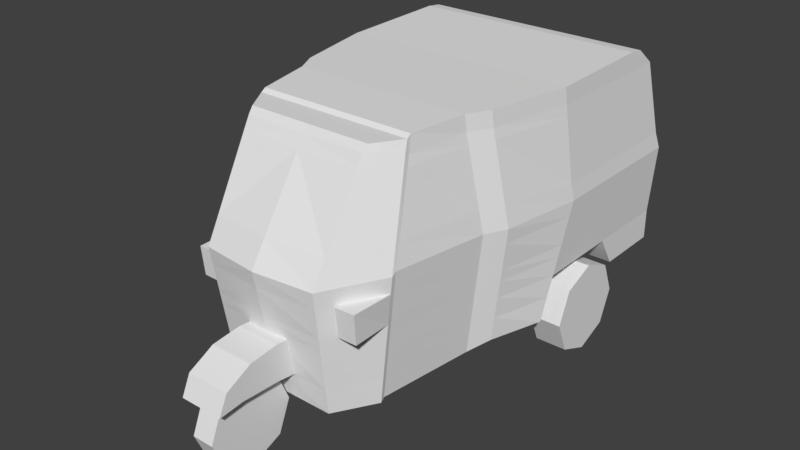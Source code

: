 # Source: bajai_jadi.blend  (saved by Blender 2.78.0; exported with 4.5.12 LTS)
import bpy
from mathutils import Matrix  # noqa: F401  (used for matrix-valued properties, if any)

bpy.ops.wm.read_factory_settings(use_empty=True)
scene = bpy.context.scene
scene.name = 'Scene'

# ---- collections
col_collection_1 = bpy.data.collections.new('Collection 1'); scene.collection.children.link(col_collection_1)

# ---- materials (node trees are filled in below, after node groups)
mat_slebor = bpy.data.materials.new('slebor')
mat_slebor.alpha_threshold = 0.0
mat_slebor.use_transparent_shadow = False
mat_slebor.roughness = 0.5

# ---- material node trees

# ---- world
world_world = bpy.data.worlds.new('World'); scene.world = world_world
world_world.color = (0.05088, 0.05088, 0.05088)
world_world.use_sun_shadow = False
world_world.sun_shadow_jitter_overblur = 0.0
world_world.cycles.sampling_method = 'MANUAL'

# ---- meshes
me_cube = bpy.data.meshes.new('Cube')
me_cube.from_pydata([(0.9478, -2.829, -1.518), (1.098, -2.06, 2.482), (1.36, -2.148, -1.515), (1.389, -1.602, 2.482), (0.0, -2.148, -1.515), (0.0, -1.602, 2.482), (0.0, -2.829, -1.515), (0.0, -2.06, 2.482), (1.582, -2.148, 0.6765), (1.029, -3.139, 0.658), (0.0, -3.267, 0.6765), (1.404, -1.66, 2.286), (1.082, -2.152, 2.381), (-1.03e-17, -2.152, 2.36), (1.349, -2.071, -1.462), (1.389, -1.525, 2.535), (0.0, -2.071, -1.462), (0.0, -1.525, 2.535), (1.582, -2.071, 0.7302), (1.404, -1.582, 2.262), (1.563, -0.3478, -1.462), (1.563, -0.5648, 2.565), (0.0, -0.3478, -1.462), (0.0, -0.5648, 2.565), (1.796, -0.3492, 0.6791), (1.577, -0.5304, 2.283), (2.054, 0.9692, -1.346), (2.054, 1.253, 2.565), (0.0, 0.9692, -1.346), (0.0, 1.253, 2.565), (2.208, 1.469, 0.6791), (2.068, 1.288, 2.283), (1.771, -0.1526, 2.283), (1.983, 0.02847, 0.6791), (0.0, 0.02991, -1.346), (1.757, 0.02991, -1.346), (1.757, -0.187, 2.565), (0.0, -0.187, 2.565), (1.446, -2.148, -0.6595), (0.9791, -2.95, -0.6682), (0.0, -3.0, -0.6595), (1.44, -2.071, -0.6058), (1.654, -0.3484, -0.6258), (2.114, 1.164, -0.5553), (0.0, 1.164, -0.5553), (1.845, 0.02935, -0.5553), (2.054, 3.47, 2.565), (0.0, 3.47, 2.565), (2.208, 4.206, 0.6791), (0.0, 4.206, 0.6791), (2.068, 3.813, 2.283), (0.0, 3.813, 2.283), (2.114, 4.21, -0.5553), (0.0, 4.21, -0.5553), (0.0, 3.202, 2.598), (2.054, 3.202, 2.598), (2.114, 2.687, -0.5553), (2.208, 2.884, 0.6791), (2.068, 3.27, 2.266), (0.0, 2.687, -0.5553), (2.114, 4.21, -1.095), (0.0, 4.21, -1.095), (2.114, 3.015, -1.095), (0.0, 3.015, -1.095), (1.537, -2.026, 1.079), (1.042, -2.892, 1.089), (-2.574e-18, -2.989, 1.097), (1.537, -1.949, 1.113), (1.741, -0.3945, 1.08), (2.173, 1.424, 0.9645), (1.93, -0.01681, 1.08), (2.173, 4.108, 0.9645), (0.0, 4.108, 0.9645), (2.173, 2.969, 0.9638), (1.795, -0.1322, 2.102), (2.084, 3.225, 2.069), (1.424, -1.715, 2.104), (1.076, -2.264, 2.186), (-9.133e-18, -2.278, 2.17), (1.424, -1.637, 2.089), (1.602, -0.5099, 2.102), (2.084, 1.308, 2.084), (2.084, 3.857, 2.084), (0.0, 3.857, 2.084), (0.0, 1.511, 2.569), (2.208, 1.656, 0.6791), (0.0, 1.365, -0.5553), (2.054, 1.511, 2.569), (2.114, 1.365, -0.5553), (2.068, 1.549, 2.281), (2.173, 1.628, 0.9644), (2.084, 1.561, 2.082), (2.054, 3.039, 2.595), (2.114, 2.56, -0.5553), (2.068, 3.104, 2.267), (2.173, 2.84, 0.9639), (2.084, 3.064, 2.071), (0.0, 3.039, 2.595), (2.208, 2.765, 0.6791), (0.0, 2.56, -0.5553), (1.88, 0.02913, -0.2467), (1.48, -2.148, -0.3255), (0.9917, -2.997, -0.3367), (0.0, -3.067, -0.3255), (1.475, -2.071, -0.2718), (1.689, -0.3486, -0.2995), (2.138, 1.24, -0.2467), (2.138, 4.209, -0.2467), (0.0, 4.209, -0.2467), (2.138, 2.736, -0.2467), (2.138, 1.438, -0.2467), (2.138, 2.611, -0.2467), (1.405, -2.148, -1.064), (0.9642, -2.893, -1.069), (0.0, -2.919, -1.064), (1.397, -2.071, -1.01), (1.611, -0.3481, -1.02), (2.086, 1.072, -0.9287), (0.0, 1.072, -0.9287), (1.803, 0.02961, -0.9287), (0.9917, -2.997, -0.3367), (0.9794, -2.95, -0.6682), (0.0, -3.0, -0.6595), (0.9645, -2.893, -0.9063), (2.465e-18, -2.919, -0.9006), (1.692, 2.845, -1.502), (2.249, 2.845, -1.502), (1.692, 2.612, -2.064), (2.249, 2.612, -2.064), (1.692, 2.05, -2.297), (2.249, 2.05, -2.297), (1.692, 1.488, -2.064), (2.249, 1.488, -2.064), (1.692, 1.255, -1.502), (2.249, 1.255, -1.502), (1.692, 1.488, -0.94), (2.249, 1.488, -0.94), (1.692, 2.05, -0.7071), (2.249, 2.05, -0.7071), (1.692, 2.612, -0.94), (2.249, 2.612, -0.94), (2.98e-08, -3.097, -2.09), (2.98e-08, -2.876, -1.557), (0.1903, -2.876, -1.557), (0.1903, -3.097, -2.09), (0.1903, -3.63, -2.311), (0.1903, -4.162, -2.09), (0.1903, -4.383, -1.557), (0.1903, -4.162, -1.025), (0.1903, -3.63, -0.8039), (0.1903, -3.097, -1.025), (2.98e-08, -3.63, -2.311), (2.98e-08, -4.162, -2.09), (2.98e-08, -4.383, -1.557), (2.98e-08, -4.162, -1.025), (2.98e-08, -3.63, -0.8039), (2.98e-08, -3.097, -1.025), (0.3809, -4.357, -1.003), (0.3809, -4.2, -0.663), (0.3809, -2.096, -0.9333), (0.3809, -2.253, -0.663), (0.0, -2.096, -0.9333), (0.0, -2.253, -0.663), (0.0, -4.357, -1.003), (0.0, -4.2, -0.663), (0.3809, -3.926, -0.9588), (0.3809, -2.528, -0.9799), (0.3809, -2.519, -0.5289), (0.3809, -3.934, -0.5289), (0.0, -2.519, -0.5289), (0.0, -3.934, -0.5289), (0.0, -2.528, -0.9799), (0.0, -3.926, -0.9588), (0.3809, -3.226, -0.9876), (0.3809, -3.226, -0.3725), (0.0, -3.226, -0.3725), (0.0, -3.226, -0.9876), (0.3809, -3.743, -0.4284), (0.0, -3.743, -0.4284), (0.0, -3.741, -0.9682), (0.3809, -3.741, -0.9682), (0.3809, -2.709, -1.056), (0.3809, -2.709, -0.4284), (0.0, -2.709, -0.4284), (0.0, -2.709, -1.056), (1.954, 0.02866, 0.4186), (2.188, 2.842, 0.4186), (2.188, 1.594, 0.4186), (2.188, 2.722, 0.4186), (1.553, -2.148, 0.3945), (1.018, -3.099, 0.3781), (0.0, -3.211, 0.3945), (1.552, -2.071, 0.4482), (1.766, -0.3491, 0.4037), (2.188, 1.405, 0.4186), (2.188, 4.207, 0.4186), (0.0, 4.207, 0.4186), (1.502, -2.148, -0.1124), (0.9996, -3.027, -0.1251), (0.0, -3.11, -0.1124), (1.498, -2.071, -0.05875), (1.712, -0.3487, -0.09142), (2.153, 1.289, -0.0498), (2.153, 4.208, -0.0498), (0.0, 4.208, -0.0498), (1.902, 0.02899, -0.0498), (2.153, 2.767, -0.0498), (2.153, 1.484, -0.0498), (2.153, 2.644, -0.0498), (1.085, -2.602, -1.517), (1.195, -1.907, 2.482), (0.0, -1.907, 2.482), (0.0, -2.602, -1.515), (1.213, -2.809, 0.6642), (1.189, -1.988, 2.35), (1.135, -2.683, -0.6653), (1.207, -2.604, 1.085), (1.192, -2.081, 2.159), (1.154, -2.714, -0.3329), (1.111, -2.645, -1.067), (1.196, -2.782, 0.3836), (1.167, -2.734, -0.1209), (1.178, -2.882, 0.3836), (1.531, -2.88, 0.3945), (1.519, -2.836, -0.1124), (1.191, -2.833, -0.1209)], [(40, 122), (120, 102), (114, 124), (121, 39), (113, 123)], [(3, 11, 19, 15), (214, 210, 1, 12), (212, 209, 0, 6), (210, 211, 7, 1), (12, 1, 7, 13), (190, 9, 10, 191), (112, 2, 14, 115), (77, 12, 13, 78), (217, 214, 12, 77), (64, 8, 18, 67), (17, 15, 21, 23), (14, 16, 22, 20), (67, 18, 24, 68), (2, 4, 16, 14), (5, 3, 15, 17), (37, 36, 27, 29), (35, 34, 28, 26), (70, 33, 30, 69), (15, 19, 25, 21), (115, 14, 20, 116), (55, 58, 50, 46), (109, 56, 52, 107), (54, 55, 46, 47), (36, 32, 31, 27), (119, 35, 26, 117), (116, 20, 35, 119), (21, 25, 32, 36), (68, 24, 33, 70), (20, 22, 34, 35), (23, 21, 36, 37), (105, 42, 45, 100), (100, 45, 43, 106), (118, 44, 43, 117), (104, 41, 42, 105), (101, 38, 41, 104), (219, 215, 39, 113), (51, 47, 46, 50), (196, 49, 48, 195), (83, 51, 50, 82), (53, 52, 60, 61), (73, 57, 48, 71), (95, 98, 57, 73), (93, 99, 59, 56), (97, 92, 55, 54), (111, 93, 56, 109), (92, 94, 58, 55), (62, 63, 61, 60), (56, 59, 63, 62), (52, 56, 62, 60), (96, 95, 73, 75), (75, 73, 71, 82), (49, 72, 71, 48), (80, 68, 70, 74), (74, 70, 69, 81), (79, 67, 68, 80), (76, 64, 67, 79), (213, 216, 65, 9), (9, 65, 66, 10), (11, 76, 79, 19), (19, 79, 80, 25), (32, 74, 81, 31), (25, 80, 74, 32), (58, 75, 82, 50), (94, 96, 75, 58), (72, 83, 82, 71), (216, 217, 77, 65), (65, 77, 78, 66), (31, 81, 91, 89), (81, 69, 90, 91), (27, 31, 89, 87), (106, 43, 88, 110), (29, 27, 87, 84), (43, 44, 86, 88), (69, 30, 85, 90), (89, 91, 96, 94), (91, 90, 95, 96), (87, 89, 94, 92), (110, 88, 93, 111), (84, 87, 92, 97), (88, 86, 99, 93), (90, 85, 98, 95), (207, 110, 111, 208), (202, 106, 110, 207), (208, 111, 109, 206), (53, 108, 107, 52), (197, 101, 104, 200), (200, 104, 105, 201), (205, 100, 106, 202), (201, 105, 100, 205), (206, 109, 107, 203), (215, 218, 102, 39), (0, 113, 114, 6), (209, 219, 113, 0), (28, 118, 117, 26), (42, 116, 119, 45), (45, 119, 117, 43), (41, 115, 116, 42), (38, 112, 115, 41), (114, 113, 103), (125, 126, 128, 127), (127, 128, 130, 129), (129, 130, 132, 131), (131, 132, 134, 133), (133, 134, 136, 135), (135, 136, 138, 137), (128, 126, 140, 138, 136, 134, 132, 130), (137, 138, 140, 139), (139, 140, 126, 125), (125, 127, 129, 131, 133, 135, 137, 139), (142, 143, 144, 141), (141, 144, 145, 151), (151, 145, 146, 152), (152, 146, 147, 153), (153, 147, 148, 154), (154, 148, 149, 155), (144, 143, 150, 149, 148, 147, 146, 145), (155, 149, 150, 156), (156, 150, 143, 142), (161, 162, 160, 159), (165, 168, 158, 157), (172, 165, 157, 163), (168, 170, 164, 158), (157, 158, 164, 163), (160, 162, 169, 167), (177, 178, 170, 168), (161, 159, 166, 171), (179, 180, 165, 172), (159, 160, 167, 166), (180, 177, 168, 165), (181, 182, 174, 173), (184, 181, 173, 176), (182, 183, 175, 174), (173, 174, 177, 180), (176, 173, 180, 179), (174, 175, 178, 177), (167, 169, 183, 182), (171, 166, 181, 184), (166, 167, 182, 181), (221, 218, 101, 197), (213, 220, 189, 8), (57, 186, 195, 48), (24, 193, 185, 33), (33, 185, 194, 30), (18, 192, 193, 24), (8, 189, 192, 18), (98, 188, 186, 57), (30, 194, 187, 85), (85, 187, 188, 98), (204, 196, 195, 203), (198, 190, 191, 199), (102, 198, 199, 103), (108, 204, 203, 107), (221, 197, 224, 225), (186, 206, 203, 195), (193, 201, 205, 185), (185, 205, 202, 194), (192, 200, 201, 193), (189, 197, 200, 192), (188, 208, 206, 186), (194, 202, 207, 187), (187, 207, 208, 188), (190, 198, 221, 220), (9, 190, 220, 213), (198, 102, 218, 221), (2, 112, 219, 209), (38, 101, 218, 215), (64, 76, 217, 216), (8, 64, 216, 213), (112, 38, 215, 219), (76, 11, 214, 217), (3, 5, 211, 210), (4, 2, 209, 212), (11, 3, 210, 214), (222, 225, 224, 223), (220, 221, 225, 222), (189, 220, 222, 223), (197, 189, 223, 224), (39, 102, 103), (113, 39, 103)])
_uv = me_cube.uv_layers.new(name='UVMap')
_uv.uv.foreach_set('vector', [0.05749, 0.3525, 0.05228, 0.3354, 0.05904, 0.3332, 0.06435, 0.3572, 0.1227, 0.816, 0.1108, 0.8225, 0.1104, 0.8066, 0.1196, 0.7988, 0.739, 0.9471, 0.8343, 0.9474, 0.8222, 0.9673, 0.7389, 0.967, 0.5843, 0.8801, 0.6892, 0.8801, 0.6892, 0.8935, 0.5928, 0.8935, 0.09752, 0.9869, 0.09904, 0.9989, 0.002616, 0.9997, 0.002499, 0.9863, 0.09224, 0.7878, 0.09126, 0.8126, 0.000288, 0.809, 0.002358, 0.7838, 0.001965, 0.04017, 0.000288, 0.000288, 0.007417, 0.004593, 0.009058, 0.0445, 0.09679, 0.9672, 0.09752, 0.9869, 0.002499, 0.9863, 0.0023, 0.9663, 0.1399, 0.8089, 0.1227, 0.816, 0.1196, 0.7988, 0.1372, 0.7899, 0.01924, 0.229, 0.007924, 0.1937, 0.01483, 0.1982, 0.02605, 0.2319, 0.6892, 0.8451, 0.5672, 0.8451, 0.552, 0.7607, 0.6892, 0.7607, 0.8577, 0.8994, 0.7392, 0.8989, 0.7398, 0.7476, 0.877, 0.7482, 0.02605, 0.2319, 0.01483, 0.1982, 0.1684, 0.1899, 0.1642, 0.2259, 0.8586, 0.9076, 0.7392, 0.9072, 0.7392, 0.8989, 0.8577, 0.8994, 0.6892, 0.8533, 0.5672, 0.8533, 0.5672, 0.8451, 0.6892, 0.8451, 0.6892, 0.7275, 0.535, 0.7275, 0.5089, 0.6011, 0.6892, 0.6011, 0.8942, 0.7135, 0.7399, 0.7129, 0.7402, 0.6305, 0.9206, 0.6311, 0.2014, 0.2243, 0.2056, 0.1891, 0.3324, 0.186, 0.3288, 0.2112, 0.06435, 0.3572, 0.05904, 0.3332, 0.1523, 0.3327, 0.1499, 0.3574, 0.009058, 0.0445, 0.007417, 0.004593, 0.16, 0.0002881, 0.1616, 0.03924, 0.4876, 0.3517, 0.4929, 0.3223, 0.5407, 0.3229, 0.5111, 0.3483, 0.4413, 0.1021, 0.4363, 0.07504, 0.57, 0.07197, 0.5706, 0.09914, 0.6892, 0.4299, 0.5089, 0.4299, 0.5089, 0.4062, 0.6892, 0.4062, 0.1872, 0.356, 0.1895, 0.331, 0.319, 0.3273, 0.3164, 0.3522, 0.1989, 0.04748, 0.1972, 0.01064, 0.2836, 0.009485, 0.2936, 0.04592, 0.1616, 0.03924, 0.16, 0.0002881, 0.1972, 0.01064, 0.1989, 0.04748, 0.1499, 0.3574, 0.1523, 0.3327, 0.1895, 0.331, 0.1872, 0.356, 0.1642, 0.2259, 0.1684, 0.1899, 0.2056, 0.1891, 0.2014, 0.2243, 0.877, 0.7482, 0.7398, 0.7476, 0.7399, 0.7129, 0.8942, 0.7135, 0.6892, 0.7607, 0.552, 0.7607, 0.535, 0.7275, 0.6892, 0.7275, 0.1644, 0.103, 0.1631, 0.07411, 0.2003, 0.08047, 0.2015, 0.1077, 0.2015, 0.1077, 0.2003, 0.08047, 0.3027, 0.0785, 0.3101, 0.1054, 0.7404, 0.5927, 0.7405, 0.5589, 0.9261, 0.5597, 0.9235, 0.5934, 0.01172, 0.1097, 0.01052, 0.08021, 0.1631, 0.07411, 0.1644, 0.103, 0.004676, 0.1054, 0.003458, 0.07586, 0.01052, 0.08021, 0.01172, 0.1097, 0.4277, 0.7604, 0.3922, 0.7587, 0.3923, 0.7316, 0.4278, 0.7351, 0.6892, 0.3672, 0.6892, 0.4062, 0.5089, 0.4062, 0.5076, 0.3672, 0.1216, 0.5648, 0.1216, 0.5419, 0.3155, 0.5419, 0.3137, 0.5648, 0.1216, 0.4147, 0.1216, 0.3968, 0.3032, 0.3968, 0.3046, 0.4147, 0.1216, 0.6503, 0.3072, 0.6503, 0.3072, 0.6977, 0.1216, 0.6977, 0.4642, 0.2083, 0.4561, 0.1833, 0.5722, 0.1807, 0.5641, 0.2061, 0.4528, 0.2085, 0.4457, 0.1835, 0.4561, 0.1833, 0.4642, 0.2083, 0.9266, 0.4371, 0.741, 0.4364, 0.741, 0.4252, 0.9267, 0.4259, 0.6892, 0.4442, 0.5089, 0.4442, 0.5089, 0.4299, 0.6892, 0.4299, 0.4303, 0.1024, 0.4252, 0.07531, 0.4363, 0.07504, 0.4413, 0.1021, 0.4733, 0.3517, 0.4784, 0.3228, 0.4929, 0.3223, 0.4876, 0.3517, 0.9269, 0.3705, 0.7412, 0.3698, 0.7416, 0.2649, 0.9273, 0.2656, 0.9267, 0.4259, 0.741, 0.4252, 0.7412, 0.3698, 0.9269, 0.3705, 0.57, 0.07197, 0.4363, 0.07504, 0.464, 0.02699, 0.5689, 0.02458, 0.4745, 0.3055, 0.4528, 0.2085, 0.4642, 0.2083, 0.4886, 0.3051, 0.4886, 0.3051, 0.4642, 0.2083, 0.5641, 0.2061, 0.5442, 0.3053, 0.1216, 0.5419, 0.1216, 0.5154, 0.3124, 0.5154, 0.3155, 0.5419, 0.1541, 0.3166, 0.1642, 0.2259, 0.2014, 0.2243, 0.1913, 0.3149, 0.1913, 0.3149, 0.2014, 0.2243, 0.3288, 0.2112, 0.3205, 0.3098, 0.0541, 0.3179, 0.02605, 0.2319, 0.1642, 0.2259, 0.1541, 0.3166, 0.04733, 0.3193, 0.01924, 0.229, 0.02605, 0.2319, 0.0541, 0.3179, 0.2749, 0.7532, 0.2368, 0.7689, 0.2363, 0.7397, 0.2752, 0.72, 0.09126, 0.8126, 0.09274, 0.8562, 0.0008895, 0.8533, 0.000288, 0.809, 0.05228, 0.3354, 0.04733, 0.3193, 0.0541, 0.3179, 0.05904, 0.3332, 0.05904, 0.3332, 0.0541, 0.3179, 0.1541, 0.3166, 0.1523, 0.3327, 0.1895, 0.331, 0.1913, 0.3149, 0.3205, 0.3098, 0.319, 0.3273, 0.1523, 0.3327, 0.1541, 0.3166, 0.1913, 0.3149, 0.1895, 0.331, 0.4929, 0.3223, 0.4886, 0.3051, 0.5442, 0.3053, 0.5407, 0.3229, 0.4784, 0.3228, 0.4745, 0.3055, 0.4886, 0.3051, 0.4929, 0.3223, 0.1216, 0.5154, 0.1216, 0.4147, 0.3046, 0.4147, 0.3124, 0.5154, 0.2368, 0.7689, 0.1399, 0.8089, 0.1372, 0.7899, 0.2363, 0.7397, 0.09274, 0.8562, 0.09679, 0.9672, 0.0023, 0.9663, 0.0008895, 0.8533, 0.319, 0.3273, 0.3205, 0.3098, 0.3426, 0.3092, 0.3419, 0.3267, 0.3205, 0.3098, 0.3288, 0.2112, 0.3467, 0.2109, 0.3426, 0.3092, 0.3164, 0.3522, 0.319, 0.3273, 0.3419, 0.3267, 0.339, 0.3521, 0.3101, 0.1054, 0.3027, 0.0785, 0.3203, 0.07798, 0.3274, 0.1049, 0.6892, 0.6011, 0.5089, 0.6011, 0.5089, 0.5785, 0.6892, 0.5785, 0.9261, 0.5597, 0.7405, 0.5589, 0.7406, 0.5413, 0.9262, 0.542, 0.3288, 0.2112, 0.3324, 0.186, 0.3486, 0.1857, 0.3467, 0.2109, 0.3419, 0.3267, 0.3426, 0.3092, 0.4745, 0.3055, 0.4784, 0.3228, 0.3426, 0.3092, 0.3467, 0.2109, 0.4528, 0.2085, 0.4745, 0.3055, 0.339, 0.3521, 0.3419, 0.3267, 0.4784, 0.3228, 0.4733, 0.3517, 0.3274, 0.1049, 0.3203, 0.07798, 0.4252, 0.07531, 0.4303, 0.1024, 0.6892, 0.5785, 0.5089, 0.5785, 0.5089, 0.4442, 0.6892, 0.4442, 0.9262, 0.542, 0.7406, 0.5413, 0.741, 0.4364, 0.9266, 0.4371, 0.3467, 0.2109, 0.3486, 0.1857, 0.4457, 0.1835, 0.4528, 0.2085, 0.332, 0.1221, 0.3274, 0.1049, 0.4303, 0.1024, 0.4336, 0.1196, 0.3149, 0.1226, 0.3101, 0.1054, 0.3274, 0.1049, 0.332, 0.1221, 0.4336, 0.1196, 0.4303, 0.1024, 0.4413, 0.1021, 0.4445, 0.1194, 0.1216, 0.6503, 0.1216, 0.6232, 0.3093, 0.6232, 0.3072, 0.6503, 0.005437, 0.1242, 0.004676, 0.1054, 0.01172, 0.1097, 0.01246, 0.1286, 0.01246, 0.1286, 0.01172, 0.1097, 0.1644, 0.103, 0.1652, 0.1214, 0.2023, 0.1251, 0.2015, 0.1077, 0.3101, 0.1054, 0.3149, 0.1226, 0.1652, 0.1214, 0.1644, 0.103, 0.2015, 0.1077, 0.2023, 0.1251, 0.4445, 0.1194, 0.4413, 0.1021, 0.5706, 0.09914, 0.5709, 0.1165, 0.3922, 0.7587, 0.3629, 0.7573, 0.363, 0.7287, 0.3923, 0.7316, 0.09904, 0.6197, 0.09737, 0.6594, 0.01286, 0.6537, 0.01605, 0.6133, 0.4674, 0.7623, 0.4277, 0.7604, 0.4278, 0.7351, 0.4674, 0.739, 0.7402, 0.6305, 0.7404, 0.5927, 0.9235, 0.5934, 0.9206, 0.6311, 0.1631, 0.07411, 0.1616, 0.03924, 0.1989, 0.04748, 0.2003, 0.08047, 0.2003, 0.08047, 0.1989, 0.04748, 0.2936, 0.04592, 0.3027, 0.0785, 0.01052, 0.08021, 0.009058, 0.0445, 0.1616, 0.03924, 0.1631, 0.07411, 0.003458, 0.07586, 0.001965, 0.04017, 0.009058, 0.0445, 0.01052, 0.08021, 0.01286, 0.6537, 0.09737, 0.6594, 0.007606, 0.7195, 0.941, 0.1685, 0.9899, 0.1685, 0.9899, 0.2219, 0.941, 0.2219, 0.941, 0.2219, 0.9899, 0.2219, 0.9899, 0.2754, 0.941, 0.2754, 0.941, 0.2754, 0.9899, 0.2754, 0.9899, 0.3288, 0.941, 0.3288, 0.941, 0.3288, 0.9899, 0.3288, 0.9899, 0.3822, 0.941, 0.3822, 0.941, 0.3822, 0.9899, 0.3822, 0.9899, 0.4357, 0.941, 0.4357, 0.941, 0.00823, 0.9899, 0.00823, 0.9899, 0.06166, 0.941, 0.06166, 0.8934, 0.006572, 0.9312, 0.04435, 0.9312, 0.09778, 0.8934, 0.1356, 0.84, 0.1356, 0.8022, 0.09778, 0.8022, 0.04435, 0.84, 0.006571, 0.941, 0.06166, 0.9899, 0.06166, 0.9899, 0.1151, 0.941, 0.1151, 0.941, 0.1151, 0.9899, 0.1151, 0.9899, 0.1685, 0.941, 0.1685, 0.7923, 0.05353, 0.7923, 0.107, 0.7545, 0.1447, 0.7011, 0.1447, 0.6633, 0.107, 0.6633, 0.05353, 0.7011, 0.01575, 0.7545, 0.01575, 0.6475, 0.9922, 0.6475, 0.9755, 0.6981, 0.9755, 0.6981, 0.9922, 0.6981, 0.9922, 0.6981, 0.9755, 0.7487, 0.9755, 0.7487, 0.9922, 0.7487, 0.9922, 0.7487, 0.9755, 0.7994, 0.9755, 0.7994, 0.9922, 0.7994, 0.9922, 0.7994, 0.9755, 0.85, 0.9755, 0.85, 0.9922, 0.85, 0.9922, 0.85, 0.9755, 0.9007, 0.9755, 0.9007, 0.9922, 0.4955, 0.9921, 0.4955, 0.9754, 0.5462, 0.9754, 0.5462, 0.9921, 0.4942, 0.9103, 0.4942, 0.961, 0.4584, 0.9968, 0.4077, 0.9968, 0.3719, 0.961, 0.3719, 0.9103, 0.4077, 0.8745, 0.4584, 0.8745, 0.5462, 0.9921, 0.5462, 0.9754, 0.5968, 0.9754, 0.5968, 0.9921, 0.5968, 0.9921, 0.5968, 0.9754, 0.6475, 0.9755, 0.6475, 0.9922, 0.3628, 0.9958, 0.3353, 0.9958, 0.3353, 0.9624, 0.3628, 0.9624, 0.1739, 0.9064, 0.172, 0.9441, 0.149, 0.9316, 0.1362, 0.9013, 0.1717, 0.8643, 0.1717, 0.8978, 0.1337, 0.8978, 0.1337, 0.8643, 0.18, 0.9624, 0.18, 0.9958, 0.1538, 0.9958, 0.1538, 0.9624, 0.1209, 0.9624, 0.1538, 0.9624, 0.1538, 0.9958, 0.1209, 0.9958, 0.3353, 0.9624, 0.3353, 0.9958, 0.3092, 0.9958, 0.3092, 0.9624, 0.1989, 0.9624, 0.1989, 0.9958, 0.18, 0.9958, 0.18, 0.9624, 0.3344, 0.8643, 0.3344, 0.8978, 0.2962, 0.8978, 0.2962, 0.8643, 0.1879, 0.8643, 0.1879, 0.8978, 0.1717, 0.8978, 0.1717, 0.8643, 0.3344, 0.9138, 0.3199, 0.9371, 0.2962, 0.9481, 0.2966, 0.9085, 0.1901, 0.9061, 0.1884, 0.9535, 0.172, 0.9441, 0.1739, 0.9064, 0.2809, 0.9013, 0.2792, 0.9564, 0.2336, 0.9599, 0.2354, 0.9059, 0.279, 0.8643, 0.279, 0.8978, 0.2332, 0.8978, 0.2332, 0.8643, 0.2903, 0.9624, 0.2903, 0.9958, 0.2446, 0.9958, 0.2446, 0.9624, 0.2354, 0.9059, 0.2336, 0.9599, 0.1884, 0.9535, 0.1901, 0.9061, 0.2332, 0.8643, 0.2332, 0.8978, 0.1879, 0.8978, 0.1879, 0.8643, 0.2446, 0.9624, 0.2446, 0.9958, 0.1989, 0.9958, 0.1989, 0.9624, 0.3092, 0.9624, 0.3092, 0.9958, 0.2903, 0.9958, 0.2903, 0.9624, 0.2962, 0.8643, 0.2962, 0.8978, 0.279, 0.8978, 0.279, 0.8643, 0.2966, 0.9085, 0.2962, 0.9481, 0.2792, 0.9564, 0.2809, 0.9013, 0.3442, 0.7564, 0.3629, 0.7573, 0.3625, 0.8147, 0.3437, 0.8157, 0.2749, 0.7532, 0.2996, 0.7543, 0.2991, 0.8182, 0.2742, 0.8196, 0.4561, 0.1833, 0.452, 0.1604, 0.5717, 0.1577, 0.5722, 0.1807, 0.1684, 0.1899, 0.1672, 0.1653, 0.2043, 0.1664, 0.2056, 0.1891, 0.2056, 0.1891, 0.2043, 0.1664, 0.3261, 0.1634, 0.3324, 0.186, 0.01483, 0.1982, 0.01407, 0.1733, 0.1672, 0.1653, 0.1684, 0.1899, 0.007924, 0.1937, 0.00711, 0.1689, 0.01407, 0.1733, 0.01483, 0.1982, 0.4457, 0.1835, 0.4414, 0.1607, 0.452, 0.1604, 0.4561, 0.1833, 0.3324, 0.186, 0.3261, 0.1634, 0.3427, 0.1629, 0.3486, 0.1857, 0.3486, 0.1857, 0.3427, 0.1629, 0.4414, 0.1607, 0.4457, 0.1835, 0.1216, 0.6059, 0.1216, 0.5648, 0.3137, 0.5648, 0.3106, 0.6059, 0.09402, 0.7432, 0.09224, 0.7878, 0.002358, 0.7838, 0.006062, 0.7386, 0.09478, 0.7244, 0.09402, 0.7432, 0.006062, 0.7386, 0.007606, 0.7195, 0.1216, 0.6232, 0.1216, 0.6059, 0.3106, 0.6059, 0.3093, 0.6232, 0.4865, 0.7872, 0.5176, 0.7367, 0.5171, 0.7971, 0.4883, 0.7959, 0.452, 0.1604, 0.4445, 0.1194, 0.5709, 0.1165, 0.5717, 0.1577, 0.1672, 0.1653, 0.1652, 0.1214, 0.2023, 0.1251, 0.2043, 0.1664, 0.2043, 0.1664, 0.2023, 0.1251, 0.3149, 0.1226, 0.3261, 0.1634, 0.01407, 0.1733, 0.01246, 0.1286, 0.1652, 0.1214, 0.1672, 0.1653, 0.00711, 0.1689, 0.005437, 0.1242, 0.01246, 0.1286, 0.01407, 0.1733, 0.4414, 0.1607, 0.4336, 0.1196, 0.4445, 0.1194, 0.452, 0.1604, 0.3261, 0.1634, 0.3149, 0.1226, 0.332, 0.1221, 0.3427, 0.1629, 0.3427, 0.1629, 0.332, 0.1221, 0.4336, 0.1196, 0.4414, 0.1607, 0.2999, 0.7224, 0.3444, 0.7268, 0.3442, 0.7564, 0.2996, 0.7543, 0.2752, 0.72, 0.2999, 0.7224, 0.2996, 0.7543, 0.2749, 0.7532, 0.3444, 0.7268, 0.363, 0.7287, 0.3629, 0.7573, 0.3442, 0.7564, 0.4674, 0.8089, 0.4276, 0.8111, 0.4277, 0.7604, 0.4674, 0.7623, 0.3919, 0.8131, 0.3625, 0.8147, 0.3629, 0.7573, 0.3922, 0.7587, 0.2379, 0.8273, 0.1453, 0.8469, 0.1399, 0.8089, 0.2368, 0.7689, 0.2742, 0.8196, 0.2379, 0.8273, 0.2368, 0.7689, 0.2749, 0.7532, 0.4276, 0.8111, 0.3919, 0.8131, 0.3922, 0.7587, 0.4277, 0.7604, 0.1453, 0.8469, 0.1289, 0.8503, 0.1227, 0.816, 0.1399, 0.8089, 0.5672, 0.8533, 0.6892, 0.8533, 0.6892, 0.8801, 0.5843, 0.8801, 0.7392, 0.9072, 0.8586, 0.9076, 0.8343, 0.9474, 0.739, 0.9471, 0.1289, 0.8503, 0.1114, 0.8543, 0.1108, 0.8225, 0.1227, 0.816, 0.4866, 0.8404, 0.4883, 0.7959, 0.5171, 0.7971, 0.5176, 0.8418, 0.5687, 0.9591, 0.5688, 0.9146, 0.5777, 0.9155, 0.5777, 0.96, 0.5171, 0.9061, 0.4879, 0.8493, 0.4866, 0.8404, 0.5176, 0.8418, 0.5681, 0.9146, 0.5682, 0.9593, 0.5038, 0.9593, 0.5077, 0.9148, 0.09594, 0.695, 0.09478, 0.7244, 0.007606, 0.7195, 0.09737, 0.6594, 0.09594, 0.695, 0.007606, 0.7195])
me_cube.materials.append(mat_slebor)
me_cube.use_remesh_preserve_volume = False
me_cube.use_remesh_preserve_attributes = False
me_cube.use_mirror_vertex_groups = False
me_cube.update()
arm_car = bpy.data.armatures.new('Car')  # bones are not reproduced

# ---- objects
ob_bajai = bpy.data.objects.new('Bajai', arm_car)
ob_cube = bpy.data.objects.new('Cube', me_cube)

# ---- transforms, parenting, visibility, modifiers, constraints
ob_bajai.location = (0.0, 3.929, 2.565)
ob_bajai.rotation_euler = (1.571, -0.0, 0.0)
ob_bajai.scale = (2.179, 2.179, 2.179)
ob_bajai.lineart.crease_threshold = 0.0
ob_cube.parent = ob_bajai
ob_cube.matrix_parent_inverse = Matrix(((0.4589, 0.0, -6.939e-18, 0.00607), (0.0, -2.98e-08, 0.4589, -1.177), (0.0, -0.4589, -2.006e-08, 1.803), (0.0, 0.0, 0.0, 1.0)))
ob_cube.location = (0.0, 0.0, 0.0)
ob_cube.lineart.crease_threshold = 0.0
_vg = ob_cube.vertex_groups.new(name='Body.B')
for _i, _w in zip([27, 29, 30, 31, 43, 44, 46, 47, 48, 49, 50, 51, 52, 53, 54, 55, 56, 57, 58, 59, 60, 61, 62, 63, 69, 71, 72, 73, 75, 81, 82, 83, 84, 85, 86, 87, 88, 89, 90, 91, 92, 93, 94, 95, 96, 97, 98, 99, 106, 107, 108, 109, 110, 111, 186, 187, 188, 194, 195, 196, 202, 203, 204, 206, 207, 208], [0.5, 0.5, 0.5, 0.5, 0.5, 0.5, 0.5, 0.5, 0.5, 0.5, 0.5, 0.5, 0.5, 0.5, 0.5, 0.5, 0.5, 0.5, 0.5, 0.5, 0.5, 0.5, 0.5, 0.5, 0.5, 0.5, 0.5, 0.5, 0.5, 0.5, 0.5, 0.5, 0.5, 0.5, 0.5, 0.5, 0.5, 0.5, 0.5, 0.5, 0.5, 0.5, 0.5, 0.5, 0.5, 0.5, 0.5, 0.5, 0.5, 0.5, 0.5, 0.5, 0.5, 0.5, 0.5, 0.5, 0.5, 0.5, 0.5, 0.5, 0.5, 0.5, 0.5, 0.5, 0.5, 0.5]): _vg.add([_i], _w, 'REPLACE')
_vg = ob_cube.vertex_groups.new(name='Body.C')
for _i, _w in zip([20, 21, 22, 23, 24, 25, 26, 27, 28, 29, 30, 31, 32, 33, 34, 35, 36, 37, 42, 43, 44, 45, 68, 69, 70, 74, 80, 81, 100, 105, 106, 116, 117, 118, 119, 185, 193, 194, 201, 202, 205], [0.5, 0.5, 0.5, 0.5, 0.5, 0.5, 0.5, 0.5, 0.5, 0.5, 0.5, 0.5, 0.5, 0.5, 0.5, 0.5, 0.5, 0.5, 0.5, 0.5, 0.5, 0.5, 0.5, 0.5, 0.5, 0.5, 0.5, 0.5, 0.5, 0.5, 0.5, 0.5, 0.5, 0.5, 0.5, 0.5, 0.5, 0.5, 0.5, 0.5, 0.5]): _vg.add([_i], _w, 'REPLACE')
_vg = ob_cube.vertex_groups.new(name='Body.F')
for _i, _w in zip([0, 1, 2, 3, 4, 5, 6, 7, 8, 9, 10, 11, 12, 13, 14, 15, 16, 17, 18, 19, 20, 21, 22, 23, 24, 25, 32, 33, 34, 35, 36, 37, 38, 39, 41, 42, 45, 64, 65, 66, 67, 68, 70, 74, 76, 77, 78, 79, 80, 100, 101, 102, 103, 104, 105, 112, 113, 114, 115, 116, 119, 185, 189, 190, 191, 192, 193, 197, 198, 199, 200, 201, 205, 209, 210, 211, 212, 213, 214, 215, 216, 217, 218, 219, 220, 221, 222, 223, 224, 225], [1.0, 1.0, 1.0, 1.0, 1.0, 1.0, 1.0, 1.0, 1.0, 1.0, 1.0, 1.0, 1.0, 1.0, 1.0, 1.0, 1.0, 1.0, 1.0, 1.0, 0.5, 0.5, 0.5, 0.5, 0.5, 0.5, 0.5, 0.5, 0.5, 0.5, 0.5, 0.5, 1.0, 1.0, 1.0, 0.5, 0.5, 1.0, 1.0, 1.0, 1.0, 0.5, 0.5, 0.5, 1.0, 1.0, 1.0, 1.0, 0.5, 0.5, 1.0, 1.0, 1.0, 1.0, 0.5, 1.0, 1.0, 1.0, 1.0, 0.5, 0.5, 0.5, 1.0, 1.0, 1.0, 1.0, 0.5, 1.0, 1.0, 1.0, 1.0, 0.5, 0.5, 1.0, 1.0, 1.0, 1.0, 1.0, 1.0, 1.0, 1.0, 1.0, 1.0, 1.0, 1.0, 1.0, 1.0, 1.0, 1.0, 1.0]): _vg.add([_i], _w, 'REPLACE')
_vg = ob_cube.vertex_groups.new(name='Tire.F')
_vg.add([141, 142, 143, 144, 145, 146, 147, 148, 149, 150, 151, 152, 153, 154, 155, 156], 1.0, 'REPLACE')
_vg = ob_cube.vertex_groups.new(name='Tire.L')
_vg.add([125, 126, 127, 128, 129, 130, 131, 132, 133, 134, 135, 136, 137, 138, 139, 140], 1.0, 'REPLACE')
_vg = ob_cube.vertex_groups.new(name='Tire.R')
_vg = ob_cube.vertex_groups.new(name='TireDir.F')
_vg.add([157, 158, 159, 160, 161, 162, 163, 164, 165, 166, 167, 168, 169, 170, 171, 172, 173, 174, 175, 176, 177, 178, 179, 180, 181, 182, 183, 184], 1.0, 'REPLACE')
_m = ob_cube.modifiers.new('Mirror', 'MIRROR')
_m = ob_cube.modifiers.new('Armature', 'ARMATURE')
_m.object = ob_bajai

# ---- collection membership
col_collection_1.objects.link(ob_bajai)
col_collection_1.objects.link(ob_cube)

# ---- scene / render settings (as saved in the file)
scene.frame_start = 1; scene.frame_end = 250; scene.frame_set(0)
scene.render.engine = 'BLENDER_EEVEE_NEXT'
scene.render.resolution_percentage = 50
scene.render.dither_intensity = 0.0
scene.cycles.use_denoising = False
scene.cycles.samples = 128
scene.cycles.sampling_pattern = 'TABULATED_SOBOL'
scene.cycles.light_sampling_threshold = 0.0
scene.cycles.use_adaptive_sampling = False
scene.cycles.use_light_tree = False
scene.cycles.blur_glossy = 0.0
scene.cycles.sample_clamp_indirect = 0.0
scene.view_settings.view_transform = 'Standard'
bpy.context.view_layer.update()

# ---- added for rendering (the .blend has no active camera and no usable light): camera, sun
cam_auto = bpy.data.cameras.new('AutoCamera')
cam_auto.lens = 50.0
cam_auto.sensor_width = 36.0
cam_auto.clip_end = 1000.0
ob_auto_camera = bpy.data.objects.new('AutoCamera', cam_auto)
scene.collection.objects.link(ob_auto_camera)
ob_auto_camera.location = (10.0708, -12.1558, 8.18954)
ob_auto_camera.rotation_euler = (1.09748, -7.21219e-08, 0.694738)
scene.camera = ob_auto_camera
light_auto_sun = bpy.data.lights.new('AutoSun', 'SUN')
light_auto_sun.energy = 3.0
light_auto_sun.angle = 0.0523599
ob_auto_sun = bpy.data.objects.new('AutoSun', light_auto_sun)
scene.collection.objects.link(ob_auto_sun)
ob_auto_sun.rotation_euler = (0.872665, 0.174533, 0.523599)
bpy.context.view_layer.update()
